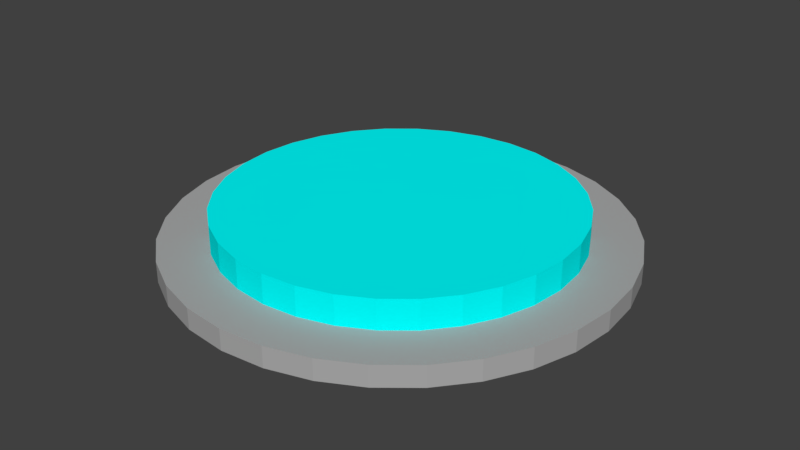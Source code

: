 # Source: Button.blend  (saved by Blender 2.79.0; exported with 4.5.12 LTS)
import bpy
from mathutils import Matrix  # noqa: F401  (used for matrix-valued properties, if any)

bpy.ops.wm.read_factory_settings(use_empty=True)
scene = bpy.context.scene
scene.name = 'Scene'

# ---- collections
col_collection_1 = bpy.data.collections.new('Collection 1'); scene.collection.children.link(col_collection_1)

# ---- materials (node trees are filled in below, after node groups)
mat_cyan = bpy.data.materials.new('cyan')
mat_cyan.alpha_threshold = 0.0
mat_cyan.use_transparent_shadow = False
mat_cyan.diffuse_color = (0.0, 1.0, 1.0, 1.0)
mat_cyan.roughness = 0.5
mat_cyan.specular_intensity = 0.0
mat_material = bpy.data.materials.new('Material')
mat_material.alpha_threshold = 0.0
mat_material.use_transparent_shadow = False
mat_material.diffuse_color = (0.4109, 0.4109, 0.4109, 1.0)
mat_material.roughness = 0.5
mat_material.specular_intensity = 1.0

# ---- material node trees

# ---- world
world_world = bpy.data.worlds.new('World'); scene.world = world_world
world_world.color = (0.05088, 0.05088, 0.05088)
world_world.use_sun_shadow = False
world_world.sun_shadow_jitter_overblur = 0.0
world_world.cycles.sampling_method = 'MANUAL'

# ---- meshes
me_cylinder = bpy.data.meshes.new('Cylinder')
me_cylinder.from_pydata([(0.0, 1.0, 0.075), (0.0, 1.0, 0.325), (0.1951, 0.9808, 0.075), (0.1951, 0.9808, 0.325), (0.3827, 0.9239, 0.075), (0.3827, 0.9239, 0.325), (0.5556, 0.8315, 0.075), (0.5556, 0.8315, 0.325), (0.7071, 0.7071, 0.075), (0.7071, 0.7071, 0.325), (0.8315, 0.5556, 0.075), (0.8315, 0.5556, 0.325), (0.9239, 0.3827, 0.075), (0.9239, 0.3827, 0.325), (0.9808, 0.1951, 0.075), (0.9808, 0.1951, 0.325), (1.0, 7.55e-08, 0.075), (1.0, 7.55e-08, 0.325), (0.9808, -0.1951, 0.075), (0.9808, -0.1951, 0.325), (0.9239, -0.3827, 0.075), (0.9239, -0.3827, 0.325), (0.8315, -0.5556, 0.075), (0.8315, -0.5556, 0.325), (0.7071, -0.7071, 0.075), (0.7071, -0.7071, 0.325), (0.5556, -0.8315, 0.075), (0.5556, -0.8315, 0.325), (0.3827, -0.9239, 0.075), (0.3827, -0.9239, 0.325), (0.1951, -0.9808, 0.075), (0.1951, -0.9808, 0.325), (-3.258e-07, -1.0, 0.075), (-3.258e-07, -1.0, 0.325), (-0.1951, -0.9808, 0.075), (-0.1951, -0.9808, 0.325), (-0.3827, -0.9239, 0.075), (-0.3827, -0.9239, 0.325), (-0.5556, -0.8315, 0.075), (-0.5556, -0.8315, 0.325), (-0.7071, -0.7071, 0.075), (-0.7071, -0.7071, 0.325), (-0.8315, -0.5556, 0.075), (-0.8315, -0.5556, 0.325), (-0.9239, -0.3827, 0.075), (-0.9239, -0.3827, 0.325), (-0.9808, -0.1951, 0.075), (-0.9808, -0.1951, 0.325), (-1.0, 9.656e-07, 0.075), (-1.0, 9.656e-07, 0.325), (-0.9808, 0.1951, 0.075), (-0.9808, 0.1951, 0.325), (-0.9239, 0.3827, 0.075), (-0.9239, 0.3827, 0.325), (-0.8315, 0.5556, 0.075), (-0.8315, 0.5556, 0.325), (-0.7071, 0.7071, 0.075), (-0.7071, 0.7071, 0.325), (-0.5556, 0.8315, 0.075), (-0.5556, 0.8315, 0.325), (-0.3827, 0.9239, 0.075), (-0.3827, 0.9239, 0.325), (-0.1951, 0.9808, 0.075), (-0.1951, 0.9808, 0.325)], [], [(0, 1, 3, 2), (2, 3, 5, 4), (4, 5, 7, 6), (6, 7, 9, 8), (8, 9, 11, 10), (10, 11, 13, 12), (12, 13, 15, 14), (14, 15, 17, 16), (16, 17, 19, 18), (18, 19, 21, 20), (20, 21, 23, 22), (22, 23, 25, 24), (24, 25, 27, 26), (26, 27, 29, 28), (28, 29, 31, 30), (30, 31, 33, 32), (32, 33, 35, 34), (34, 35, 37, 36), (36, 37, 39, 38), (38, 39, 41, 40), (40, 41, 43, 42), (42, 43, 45, 44), (44, 45, 47, 46), (46, 47, 49, 48), (48, 49, 51, 50), (50, 51, 53, 52), (52, 53, 55, 54), (54, 55, 57, 56), (56, 57, 59, 58), (58, 59, 61, 60), (3, 1, 63, 61, 59, 57, 55, 53, 51, 49, 47, 45, 43, 41, 39, 37, 35, 33, 31, 29, 27, 25, 23, 21, 19, 17, 15, 13, 11, 9, 7, 5), (60, 61, 63, 62), (62, 63, 1, 0), (0, 2, 4, 6, 8, 10, 12, 14, 16, 18, 20, 22, 24, 26, 28, 30, 32, 34, 36, 38, 40, 42, 44, 46, 48, 50, 52, 54, 56, 58, 60, 62)])
me_cylinder.materials.append(mat_cyan)
me_cylinder.use_remesh_preserve_volume = False
me_cylinder.use_remesh_preserve_attributes = False
me_cylinder.use_mirror_vertex_groups = False
me_cylinder.update()
me_cylinder_001 = bpy.data.meshes.new('Cylinder.001')
me_cylinder_001.from_pydata([(0.0, 1.0, 0.03194), (0.0, 1.0, 0.125), (0.1951, 0.9808, 0.03194), (0.1951, 0.9808, 0.125), (0.3827, 0.9239, 0.03194), (0.3827, 0.9239, 0.125), (0.5556, 0.8315, 0.03194), (0.5556, 0.8315, 0.125), (0.7071, 0.7071, 0.03194), (0.7071, 0.7071, 0.125), (0.8315, 0.5556, 0.03194), (0.8315, 0.5556, 0.125), (0.9239, 0.3827, 0.03194), (0.9239, 0.3827, 0.125), (0.9808, 0.1951, 0.03194), (0.9808, 0.1951, 0.125), (1.0, 7.55e-08, 0.03194), (1.0, 7.55e-08, 0.125), (0.9808, -0.1951, 0.03194), (0.9808, -0.1951, 0.125), (0.9239, -0.3827, 0.03194), (0.9239, -0.3827, 0.125), (0.8315, -0.5556, 0.03194), (0.8315, -0.5556, 0.125), (0.7071, -0.7071, 0.03194), (0.7071, -0.7071, 0.125), (0.5556, -0.8315, 0.03194), (0.5556, -0.8315, 0.125), (0.3827, -0.9239, 0.03194), (0.3827, -0.9239, 0.125), (0.1951, -0.9808, 0.03194), (0.1951, -0.9808, 0.125), (-3.258e-07, -1.0, 0.03194), (-3.258e-07, -1.0, 0.125), (-0.1951, -0.9808, 0.03194), (-0.1951, -0.9808, 0.125), (-0.3827, -0.9239, 0.03194), (-0.3827, -0.9239, 0.125), (-0.5556, -0.8315, 0.03194), (-0.5556, -0.8315, 0.125), (-0.7071, -0.7071, 0.03194), (-0.7071, -0.7071, 0.125), (-0.8315, -0.5556, 0.03194), (-0.8315, -0.5556, 0.125), (-0.9239, -0.3827, 0.03194), (-0.9239, -0.3827, 0.125), (-0.9808, -0.1951, 0.03194), (-0.9808, -0.1951, 0.125), (-1.0, 9.656e-07, 0.03194), (-1.0, 9.656e-07, 0.125), (-0.9808, 0.1951, 0.03194), (-0.9808, 0.1951, 0.125), (-0.9239, 0.3827, 0.03194), (-0.9239, 0.3827, 0.125), (-0.8315, 0.5556, 0.03194), (-0.8315, 0.5556, 0.125), (-0.7071, 0.7071, 0.03194), (-0.7071, 0.7071, 0.125), (-0.5556, 0.8315, 0.03194), (-0.5556, 0.8315, 0.125), (-0.3827, 0.9239, 0.03194), (-0.3827, 0.9239, 0.125), (-0.1951, 0.9808, 0.03194), (-0.1951, 0.9808, 0.125)], [], [(0, 1, 3, 2), (2, 3, 5, 4), (4, 5, 7, 6), (6, 7, 9, 8), (8, 9, 11, 10), (10, 11, 13, 12), (12, 13, 15, 14), (14, 15, 17, 16), (16, 17, 19, 18), (18, 19, 21, 20), (20, 21, 23, 22), (22, 23, 25, 24), (24, 25, 27, 26), (26, 27, 29, 28), (28, 29, 31, 30), (30, 31, 33, 32), (32, 33, 35, 34), (34, 35, 37, 36), (36, 37, 39, 38), (38, 39, 41, 40), (40, 41, 43, 42), (42, 43, 45, 44), (44, 45, 47, 46), (46, 47, 49, 48), (48, 49, 51, 50), (50, 51, 53, 52), (52, 53, 55, 54), (54, 55, 57, 56), (56, 57, 59, 58), (58, 59, 61, 60), (3, 1, 63, 61, 59, 57, 55, 53, 51, 49, 47, 45, 43, 41, 39, 37, 35, 33, 31, 29, 27, 25, 23, 21, 19, 17, 15, 13, 11, 9, 7, 5), (60, 61, 63, 62), (62, 63, 1, 0), (0, 2, 4, 6, 8, 10, 12, 14, 16, 18, 20, 22, 24, 26, 28, 30, 32, 34, 36, 38, 40, 42, 44, 46, 48, 50, 52, 54, 56, 58, 60, 62)])
me_cylinder_001.materials.append(mat_material)
me_cylinder_001.use_remesh_preserve_volume = False
me_cylinder_001.use_remesh_preserve_attributes = False
me_cylinder_001.use_mirror_vertex_groups = False
me_cylinder_001.update()

# ---- objects
ob_cylinder = bpy.data.objects.new('Cylinder', me_cylinder)
ob_cylinder_001 = bpy.data.objects.new('Cylinder.001', me_cylinder_001)

# ---- transforms, parenting, visibility, modifiers, constraints
ob_cylinder.location = (0.0, 0.0, 0.0)
ob_cylinder.lineart.crease_threshold = 0.0
ob_cylinder_001.location = (0.0, 0.0, 0.0)
ob_cylinder_001.scale = (1.274, 1.274, 1.274)
ob_cylinder_001.lineart.crease_threshold = 0.0

# ---- collection membership
col_collection_1.objects.link(ob_cylinder)
col_collection_1.objects.link(ob_cylinder_001)

# ---- scene / render settings (as saved in the file)
scene.frame_start = 1; scene.frame_end = 250; scene.frame_set(0)
scene.render.engine = 'BLENDER_EEVEE_NEXT'
scene.render.resolution_percentage = 50
scene.render.fps = 60
scene.render.dither_intensity = 0.0
scene.cycles.use_denoising = False
scene.cycles.samples = 128
scene.cycles.sampling_pattern = 'TABULATED_SOBOL'
scene.cycles.use_adaptive_sampling = False
scene.cycles.use_light_tree = False
scene.cycles.blur_glossy = 0.0
scene.cycles.sample_clamp_indirect = 0.0
scene.view_settings.view_transform = 'Standard'
bpy.context.view_layer.update()

# ---- added for rendering (the .blend has no active camera and no usable light): camera, sun
cam_auto = bpy.data.cameras.new('AutoCamera')
cam_auto.lens = 50.0
cam_auto.sensor_width = 36.0
cam_auto.clip_end = 1000.0
ob_auto_camera = bpy.data.objects.new('AutoCamera', cam_auto)
scene.collection.objects.link(ob_auto_camera)
ob_auto_camera.location = (3.34534, -4.01441, 2.85912)
ob_auto_camera.rotation_euler = (1.09748, -7.21219e-08, 0.694738)
scene.camera = ob_auto_camera
light_auto_sun = bpy.data.lights.new('AutoSun', 'SUN')
light_auto_sun.energy = 3.0
light_auto_sun.angle = 0.0523599
ob_auto_sun = bpy.data.objects.new('AutoSun', light_auto_sun)
scene.collection.objects.link(ob_auto_sun)
ob_auto_sun.rotation_euler = (0.872665, 0.174533, 0.523599)
bpy.context.view_layer.update()
